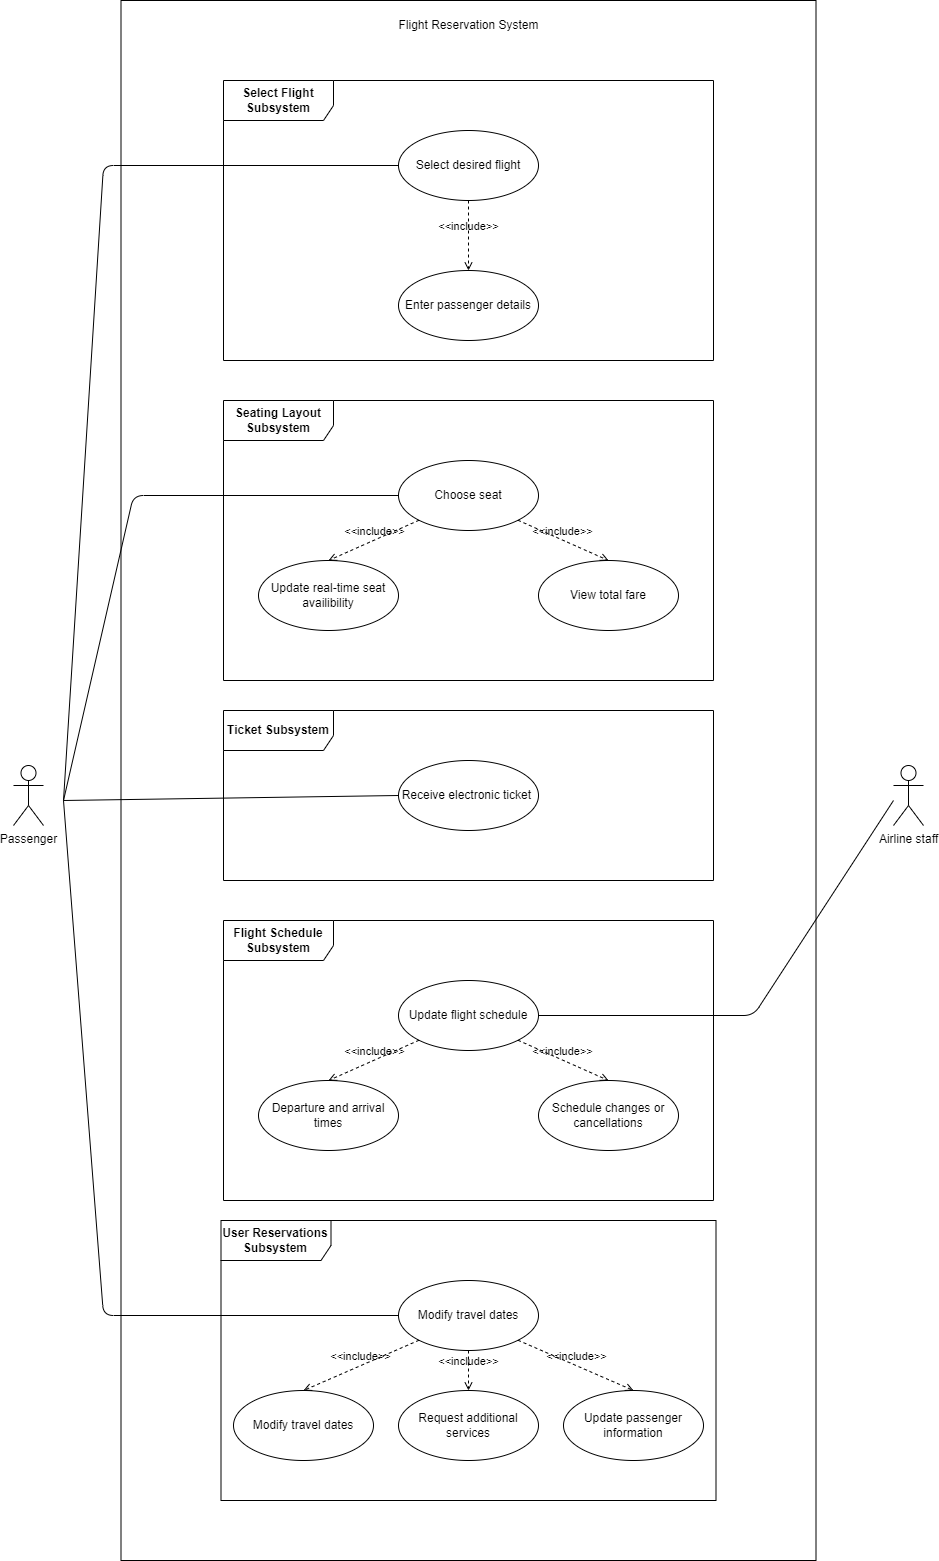

The diagram above was exported from draw.io. Its source (the exported page's mxGraphModel, read from the mxfile embedded in the PNG):
<mxGraphModel dx="2258" dy="1033" grid="1" gridSize="10" guides="1" tooltips="1" connect="1" arrows="1" fold="1" page="1" pageScale="1" pageWidth="1654" pageHeight="2336" math="0" shadow="0">
  <root>
    <mxCell id="0" />
    <mxCell id="1" parent="0" />
    <mxCell id="43" value="" style="rounded=0;whiteSpace=wrap;html=1;" vertex="1" parent="1">
      <mxGeometry x="177.5" y="440" width="695" height="1560" as="geometry" />
    </mxCell>
    <mxCell id="3" value="&lt;b&gt;Select Flight Subsystem&lt;/b&gt;" style="shape=umlFrame;whiteSpace=wrap;html=1;width=110;height=40;" vertex="1" parent="1">
      <mxGeometry x="280" y="520" width="490" height="280" as="geometry" />
    </mxCell>
    <mxCell id="4" value="Select desired flight" style="ellipse;whiteSpace=wrap;html=1;" vertex="1" parent="1">
      <mxGeometry x="455" y="570" width="140" height="70" as="geometry" />
    </mxCell>
    <mxCell id="5" value="Enter passenger details" style="ellipse;whiteSpace=wrap;html=1;" vertex="1" parent="1">
      <mxGeometry x="455" y="710" width="140" height="70" as="geometry" />
    </mxCell>
    <mxCell id="6" value="&lt;b&gt;Seating Layout Subsystem&lt;/b&gt;" style="shape=umlFrame;whiteSpace=wrap;html=1;width=110;height=40;" vertex="1" parent="1">
      <mxGeometry x="280" y="840" width="490" height="280" as="geometry" />
    </mxCell>
    <mxCell id="7" value="Choose seat" style="ellipse;whiteSpace=wrap;html=1;" vertex="1" parent="1">
      <mxGeometry x="455" y="900" width="140" height="70" as="geometry" />
    </mxCell>
    <mxCell id="8" value="Update real-time seat availibility" style="ellipse;whiteSpace=wrap;html=1;" vertex="1" parent="1">
      <mxGeometry x="315" y="1000" width="140" height="70" as="geometry" />
    </mxCell>
    <mxCell id="9" value="&amp;lt;&amp;lt;include&amp;gt;&amp;gt;" style="edgeStyle=none;html=1;endArrow=open;verticalAlign=bottom;dashed=1;labelBackgroundColor=none;entryX=0.5;entryY=0;entryDx=0;entryDy=0;exitX=0.5;exitY=1;exitDx=0;exitDy=0;" edge="1" parent="1" source="4" target="5">
      <mxGeometry width="160" relative="1" as="geometry">
        <mxPoint x="520" y="650" as="sourcePoint" />
        <mxPoint x="680" y="650" as="targetPoint" />
      </mxGeometry>
    </mxCell>
    <mxCell id="11" value="&amp;lt;&amp;lt;include&amp;gt;&amp;gt;" style="edgeStyle=none;html=1;endArrow=open;verticalAlign=bottom;dashed=1;labelBackgroundColor=none;entryX=0.5;entryY=0;entryDx=0;entryDy=0;exitX=0;exitY=1;exitDx=0;exitDy=0;" edge="1" parent="1" source="7" target="8">
      <mxGeometry width="160" relative="1" as="geometry">
        <mxPoint x="480" y="960" as="sourcePoint" />
        <mxPoint x="620" y="960" as="targetPoint" />
      </mxGeometry>
    </mxCell>
    <mxCell id="12" value="View total fare" style="ellipse;whiteSpace=wrap;html=1;" vertex="1" parent="1">
      <mxGeometry x="595" y="1000" width="140" height="70" as="geometry" />
    </mxCell>
    <mxCell id="13" value="&amp;lt;&amp;lt;include&amp;gt;&amp;gt;" style="edgeStyle=none;html=1;endArrow=open;verticalAlign=bottom;dashed=1;labelBackgroundColor=none;exitX=1;exitY=1;exitDx=0;exitDy=0;entryX=0.5;entryY=0;entryDx=0;entryDy=0;" edge="1" parent="1" source="7" target="12">
      <mxGeometry width="160" relative="1" as="geometry">
        <mxPoint x="590" y="970" as="sourcePoint" />
        <mxPoint x="750" y="970" as="targetPoint" />
      </mxGeometry>
    </mxCell>
    <mxCell id="14" value="&lt;b&gt;Ticket Subsystem&lt;/b&gt;" style="shape=umlFrame;whiteSpace=wrap;html=1;width=110;height=40;" vertex="1" parent="1">
      <mxGeometry x="280" y="1150" width="490" height="170" as="geometry" />
    </mxCell>
    <mxCell id="15" value="Receive electronic ticket&amp;nbsp;" style="ellipse;whiteSpace=wrap;html=1;" vertex="1" parent="1">
      <mxGeometry x="455" y="1200" width="140" height="70" as="geometry" />
    </mxCell>
    <mxCell id="20" value="&lt;b&gt;Flight Schedule Subsystem&lt;/b&gt;" style="shape=umlFrame;whiteSpace=wrap;html=1;width=110;height=40;" vertex="1" parent="1">
      <mxGeometry x="280" y="1360" width="490" height="280" as="geometry" />
    </mxCell>
    <mxCell id="21" value="Update flight schedule" style="ellipse;whiteSpace=wrap;html=1;" vertex="1" parent="1">
      <mxGeometry x="455" y="1420" width="140" height="70" as="geometry" />
    </mxCell>
    <mxCell id="22" value="Departure and arrival times" style="ellipse;whiteSpace=wrap;html=1;" vertex="1" parent="1">
      <mxGeometry x="315" y="1520" width="140" height="70" as="geometry" />
    </mxCell>
    <mxCell id="23" value="&amp;lt;&amp;lt;include&amp;gt;&amp;gt;" style="edgeStyle=none;html=1;endArrow=open;verticalAlign=bottom;dashed=1;labelBackgroundColor=none;entryX=0.5;entryY=0;entryDx=0;entryDy=0;exitX=0;exitY=1;exitDx=0;exitDy=0;" edge="1" source="21" target="22" parent="1">
      <mxGeometry width="160" relative="1" as="geometry">
        <mxPoint x="480" y="1480" as="sourcePoint" />
        <mxPoint x="620" y="1480" as="targetPoint" />
      </mxGeometry>
    </mxCell>
    <mxCell id="24" value="Schedule changes or cancellations" style="ellipse;whiteSpace=wrap;html=1;" vertex="1" parent="1">
      <mxGeometry x="595" y="1520" width="140" height="70" as="geometry" />
    </mxCell>
    <mxCell id="25" value="&amp;lt;&amp;lt;include&amp;gt;&amp;gt;" style="edgeStyle=none;html=1;endArrow=open;verticalAlign=bottom;dashed=1;labelBackgroundColor=none;exitX=1;exitY=1;exitDx=0;exitDy=0;entryX=0.5;entryY=0;entryDx=0;entryDy=0;" edge="1" source="21" target="24" parent="1">
      <mxGeometry width="160" relative="1" as="geometry">
        <mxPoint x="590" y="1490" as="sourcePoint" />
        <mxPoint x="750" y="1490" as="targetPoint" />
      </mxGeometry>
    </mxCell>
    <mxCell id="26" value="&lt;b&gt;User Reservations Subsystem&lt;/b&gt;" style="shape=umlFrame;whiteSpace=wrap;html=1;width=110;height=40;" vertex="1" parent="1">
      <mxGeometry x="277.5" y="1660" width="495" height="280" as="geometry" />
    </mxCell>
    <mxCell id="27" value="Modify travel dates" style="ellipse;whiteSpace=wrap;html=1;" vertex="1" parent="1">
      <mxGeometry x="455" y="1720" width="140" height="70" as="geometry" />
    </mxCell>
    <mxCell id="28" value="Modify travel dates" style="ellipse;whiteSpace=wrap;html=1;" vertex="1" parent="1">
      <mxGeometry x="290" y="1830" width="140" height="70" as="geometry" />
    </mxCell>
    <mxCell id="29" value="&amp;lt;&amp;lt;include&amp;gt;&amp;gt;" style="edgeStyle=none;html=1;endArrow=open;verticalAlign=bottom;dashed=1;labelBackgroundColor=none;entryX=0.5;entryY=0;entryDx=0;entryDy=0;exitX=0;exitY=1;exitDx=0;exitDy=0;" edge="1" source="27" target="28" parent="1">
      <mxGeometry width="160" relative="1" as="geometry">
        <mxPoint x="480" y="1790" as="sourcePoint" />
        <mxPoint x="620" y="1790" as="targetPoint" />
      </mxGeometry>
    </mxCell>
    <mxCell id="30" value="Update passenger information" style="ellipse;whiteSpace=wrap;html=1;" vertex="1" parent="1">
      <mxGeometry x="620" y="1830" width="140" height="70" as="geometry" />
    </mxCell>
    <mxCell id="31" value="&amp;lt;&amp;lt;include&amp;gt;&amp;gt;" style="edgeStyle=none;html=1;endArrow=open;verticalAlign=bottom;dashed=1;labelBackgroundColor=none;exitX=1;exitY=1;exitDx=0;exitDy=0;entryX=0.5;entryY=0;entryDx=0;entryDy=0;" edge="1" source="27" target="30" parent="1">
      <mxGeometry width="160" relative="1" as="geometry">
        <mxPoint x="590" y="1800" as="sourcePoint" />
        <mxPoint x="750" y="1800" as="targetPoint" />
      </mxGeometry>
    </mxCell>
    <mxCell id="32" value="Request additional services" style="ellipse;whiteSpace=wrap;html=1;" vertex="1" parent="1">
      <mxGeometry x="455" y="1830" width="140" height="70" as="geometry" />
    </mxCell>
    <mxCell id="33" value="&amp;lt;&amp;lt;include&amp;gt;&amp;gt;" style="edgeStyle=none;html=1;endArrow=open;verticalAlign=bottom;dashed=1;labelBackgroundColor=none;exitX=0.5;exitY=1;exitDx=0;exitDy=0;" edge="1" parent="1" source="27" target="32">
      <mxGeometry width="160" relative="1" as="geometry">
        <mxPoint x="550" y="1810" as="sourcePoint" />
        <mxPoint x="710" y="1810" as="targetPoint" />
      </mxGeometry>
    </mxCell>
    <mxCell id="35" value="Passenger" style="shape=umlActor;html=1;verticalLabelPosition=bottom;verticalAlign=top;align=center;" vertex="1" parent="1">
      <mxGeometry x="70" y="1205" width="30" height="60" as="geometry" />
    </mxCell>
    <mxCell id="36" value="Airline staff" style="shape=umlActor;html=1;verticalLabelPosition=bottom;verticalAlign=top;align=center;" vertex="1" parent="1">
      <mxGeometry x="950" y="1205" width="30" height="60" as="geometry" />
    </mxCell>
    <mxCell id="37" value="" style="endArrow=none;html=1;entryX=0;entryY=0.5;entryDx=0;entryDy=0;" edge="1" parent="1" target="4">
      <mxGeometry width="50" height="50" relative="1" as="geometry">
        <mxPoint x="120" y="1240" as="sourcePoint" />
        <mxPoint x="170" y="1190" as="targetPoint" />
        <Array as="points">
          <mxPoint x="160" y="605" />
        </Array>
      </mxGeometry>
    </mxCell>
    <mxCell id="38" value="" style="endArrow=none;html=1;entryX=0;entryY=0.5;entryDx=0;entryDy=0;" edge="1" parent="1" target="7">
      <mxGeometry width="50" height="50" relative="1" as="geometry">
        <mxPoint x="120" y="1240" as="sourcePoint" />
        <mxPoint x="170" y="1190" as="targetPoint" />
        <Array as="points">
          <mxPoint x="190" y="935" />
        </Array>
      </mxGeometry>
    </mxCell>
    <mxCell id="39" value="" style="endArrow=none;html=1;entryX=0;entryY=0.5;entryDx=0;entryDy=0;" edge="1" parent="1" target="15">
      <mxGeometry width="50" height="50" relative="1" as="geometry">
        <mxPoint x="120" y="1240" as="sourcePoint" />
        <mxPoint x="170" y="1190" as="targetPoint" />
      </mxGeometry>
    </mxCell>
    <mxCell id="41" value="" style="endArrow=none;html=1;entryX=0;entryY=0.5;entryDx=0;entryDy=0;" edge="1" parent="1" target="27">
      <mxGeometry width="50" height="50" relative="1" as="geometry">
        <mxPoint x="120" y="1240" as="sourcePoint" />
        <mxPoint x="220" y="1290" as="targetPoint" />
        <Array as="points">
          <mxPoint x="160" y="1755" />
        </Array>
      </mxGeometry>
    </mxCell>
    <mxCell id="42" value="" style="endArrow=none;html=1;exitX=1;exitY=0.5;exitDx=0;exitDy=0;" edge="1" parent="1" source="21">
      <mxGeometry width="50" height="50" relative="1" as="geometry">
        <mxPoint x="900" y="1290" as="sourcePoint" />
        <mxPoint x="950" y="1240" as="targetPoint" />
        <Array as="points">
          <mxPoint x="810" y="1455" />
        </Array>
      </mxGeometry>
    </mxCell>
    <mxCell id="44" value="Flight Reservation System" style="text;html=1;strokeColor=none;fillColor=none;align=center;verticalAlign=middle;whiteSpace=wrap;rounded=0;" vertex="1" parent="1">
      <mxGeometry x="452.5" y="450" width="145" height="30" as="geometry" />
    </mxCell>
  </root>
</mxGraphModel>